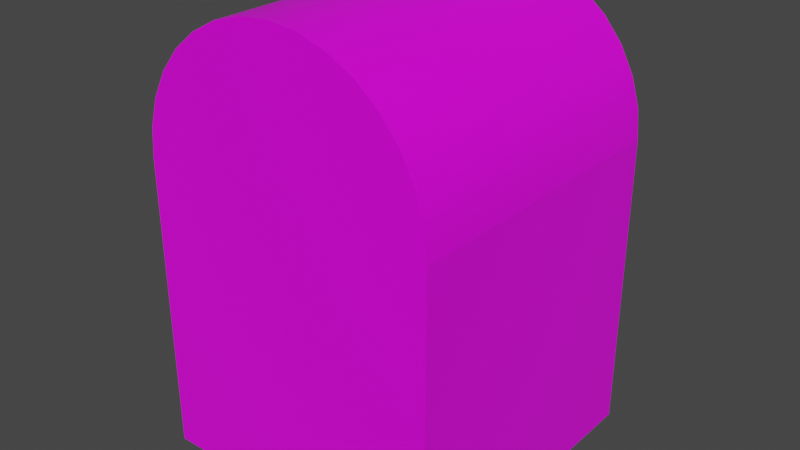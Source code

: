# Source: postbox.blend  (saved by Blender 2.92.15; exported with 4.5.12 LTS)
import bpy
from mathutils import Matrix  # noqa: F401  (used for matrix-valued properties, if any)

bpy.ops.wm.read_factory_settings(use_empty=True)
scene = bpy.context.scene
scene.name = 'Scene'

# ---- collections
col_collection = bpy.data.collections.new('Collection'); scene.collection.children.link(col_collection)

# ---- images (referenced by path relative to the original .blend; pixels are not part of the script)
import os
ASSET_DIR = os.environ.get("B2B_ASSET_DIR", "")  # directory of the original .blend (textures are referenced by path, not embedded)
HERE = os.path.dirname(os.path.abspath(__file__))  # packed textures are extracted next to this script under _unpacked/

def load_image(name, relpath, width, height, colorspace="sRGB"):
    """Load a texture the original file referenced (path relative to the .blend, or extracted next to this script)."""
    p = next((c for c in (os.path.join(HERE, relpath), os.path.join(ASSET_DIR, relpath)) if relpath and os.path.exists(c)), "")
    if p:
        img = bpy.data.images.load(p, check_existing=True)
        img.name = name
    else:  # same state as the original file: an image datablock whose file is absent (Cycles renders it pink)
        img = bpy.data.images.new(name, width, height)
        img.source = "FILE"
        img.filepath = "//" + (relpath or name)
    img.colorspace_settings.name = colorspace
    return img
img_postbox_png = load_image('postbox.png', 'postbox.png', 1024, 1024, 'sRGB')

# ---- materials (node trees are filled in below, after node groups)
mat_material = bpy.data.materials.new('Material')
mat_material.alpha_threshold = 0.0
mat_material.use_transparent_shadow = False
mat_material.line_color = (0.0, 0.0, 0.0, 1.0)

# ---- node groups
ng_auto_smooth = bpy.data.node_groups.new('Auto Smooth', 'GeometryNodeTree')
_s = ng_auto_smooth.interface.new_socket(name='Geometry', in_out='OUTPUT', socket_type='NodeSocketGeometry')
_s = ng_auto_smooth.interface.new_socket(name='Geometry', in_out='INPUT', socket_type='NodeSocketGeometry')
_s = ng_auto_smooth.interface.new_socket(name='Angle', in_out='INPUT', socket_type='NodeSocketFloat')
_s.subtype = 'ANGLE'
_s.min_value = 0.0
_s.max_value = 3.142
ng_auto_smooth.is_modifier = True
_N = ng_auto_smooth.nodes; _L = ng_auto_smooth.links
n0 = _N.new('NodeGroupOutput'); n0.name = 'Group Output'; n0.location = (480, -100)
n1 = _N.new('NodeGroupInput'); n1.name = 'Group Input'; n1.location = (-420, -300)
n2 = _N.new('NodeGroupInput'); n2.name = 'Group Input.001'; n2.location = (-60, -100)
n3 = _N.new('GeometryNodeSetShadeSmooth'); n3.name = 'Set Shade Smooth'; n3.location = (120, -100)
n3.domain = 'EDGE'
n4 = _N.new('GeometryNodeSetShadeSmooth'); n4.name = 'Set Shade Smooth.001'; n4.location = (300, -100)
n5 = _N.new('GeometryNodeInputMeshEdgeAngle'); n5.name = 'Edge Angle'; n5.location = (-420, -220)
n6 = _N.new('GeometryNodeInputEdgeSmooth'); n6.name = 'Is Edge Smooth'; n6.location = (-60, -160)
n7 = _N.new('GeometryNodeInputShadeSmooth'); n7.name = 'Is Face Smooth'; n7.location = (-240, -340)
n8 = _N.new('FunctionNodeBooleanMath'); n8.name = 'Boolean Math'; n8.location = (-60, -220)
n9 = _N.new('FunctionNodeCompare'); n9.name = 'Compare'; n9.location = (-240, -180)
n9.operation = 'LESS_EQUAL'
_L.new(n5.outputs[0], n9.inputs[0])
_L.new(n4.outputs[0], n0.inputs[0])
_L.new(n1.outputs[1], n9.inputs[1])
_L.new(n9.outputs[0], n8.inputs[0])
_L.new(n7.outputs[0], n8.inputs[1])
_L.new(n2.outputs[0], n3.inputs[0])
_L.new(n6.outputs[0], n3.inputs[1])
_L.new(n3.outputs[0], n4.inputs[0])
_L.new(n8.outputs[0], n3.inputs[2])
n0.is_active_output = True

# ---- material node trees
mat_material.use_nodes = True; mat_material.node_tree.nodes.clear()
_N = mat_material.node_tree.nodes; _L = mat_material.node_tree.links
n0 = _N.new('ShaderNodeOutputMaterial'); n0.name = 'Material Output'; n0.location = (300, 300)
n1 = _N.new('ShaderNodeBsdfPrincipled'); n1.name = 'Principled BSDF'; n1.location = (10, 300)
n1.distribution = 'GGX'
n1.subsurface_method = 'BURLEY'
n1.inputs[2].default_value = 0.4
n1.inputs[3].default_value = 1.45
n1.inputs[27].default_value = (0.0, 0.0, 0.0, 1.0)
n1.inputs[28].default_value = 1.0
n2 = _N.new('ShaderNodeTexImage'); n2.name = 'Image Texture'; n2.location = (-355, 245)
n2.image = img_postbox_png
_L.new(n1.outputs[0], n0.inputs[0])
_L.new(n2.outputs[0], n1.inputs[0])
n0.is_active_output = True

# ---- world
world_world = bpy.data.worlds.new('World'); scene.world = world_world
world_world.use_nodes = True; world_world.node_tree.nodes.clear()
_N = world_world.node_tree.nodes; _L = world_world.node_tree.links
n0 = _N.new('ShaderNodeOutputWorld'); n0.name = 'World Output'; n0.location = (300, 300)
n1 = _N.new('ShaderNodeBackground'); n1.name = 'Background'; n1.location = (10, 300)
n1.inputs[0].default_value = (0.05088, 0.05088, 0.05088, 1.0)
_L.new(n1.outputs[0], n0.inputs[0])
n0.is_active_output = True
world_world.color = (0.05088, 0.05088, 0.05088)
world_world.use_sun_shadow = False
world_world.sun_shadow_jitter_overblur = 0.0

# ---- meshes
me_cube = bpy.data.meshes.new('Cube')
me_cube.from_pydata([(1.0, 1.0, 1.0), (1.0, 1.0, -1.0), (1.0, -1.0, -1.0), (-1.0, 1.0, 1.0), (-1.0, 1.0, -1.0), (-1.0, -1.0, 1.0), (-1.0, -1.0, -1.0), (0.0, 1.0, 2.0), (0.0, -1.0, 2.0), (0.1951, 1.0, 1.981), (0.1951, -1.0, 1.981), (0.3827, 1.0, 1.924), (0.3827, -1.0, 1.924), (0.5556, 1.0, 1.831), (0.5556, -1.0, 1.831), (0.7071, 1.0, 1.707), (0.7071, -1.0, 1.707), (0.8315, 1.0, 1.556), (0.8315, -1.0, 1.556), (0.9239, 1.0, 1.383), (0.9239, -1.0, 1.383), (0.9808, 1.0, 1.195), (0.9808, -1.0, 1.195), (1.0, -1.0, 1.0), (0.0, 1.0, 1.0), (0.0, -1.0, -1.0), (0.0, -1.0, 1.0), (0.0, 1.0, -1.0), (-0.9808, 1.0, 1.195), (-0.9808, -1.0, 1.195), (-0.9239, 1.0, 1.383), (-0.9239, -1.0, 1.383), (-0.8315, 1.0, 1.556), (-0.8315, -1.0, 1.556), (-0.7071, 1.0, 1.707), (-0.7071, -1.0, 1.707), (-0.5556, 1.0, 1.831), (-0.5556, -1.0, 1.831), (-0.3827, 1.0, 1.924), (-0.3827, -1.0, 1.924), (-0.1951, 1.0, 1.981), (-0.1951, -1.0, 1.981)], [], [(25, 26, 5, 6), (6, 5, 3, 4), (27, 1, 2, 25), (1, 0, 23, 2), (27, 24, 0, 1), (7, 8, 10, 9), (9, 10, 12, 11), (11, 12, 14, 13), (13, 14, 16, 15), (15, 16, 18, 17), (17, 18, 20, 19), (19, 20, 22, 21), (21, 22, 23, 0), (2, 23, 26, 25), (3, 5, 29, 28), (28, 29, 31, 30), (30, 31, 33, 32), (32, 33, 35, 34), (4, 27, 25, 6), (34, 35, 37, 36), (4, 3, 24, 27), (36, 37, 39, 38), (16, 14, 26), (38, 39, 41, 40), (40, 41, 8, 7), (38, 40, 24), (0, 24, 21), (31, 29, 26), (19, 21, 24), (24, 7, 9), (11, 24, 9), (11, 13, 24), (13, 15, 24), (15, 17, 24), (17, 19, 24), (40, 7, 24), (24, 3, 28), (28, 30, 24), (30, 32, 24), (32, 34, 24), (34, 36, 24), (36, 38, 24), (12, 10, 26), (10, 8, 26), (26, 23, 22), (12, 26, 14), (22, 20, 26), (20, 18, 26), (18, 16, 26), (5, 26, 29), (26, 8, 41), (39, 26, 41), (39, 37, 26), (37, 35, 26), (35, 33, 26), (33, 31, 26)])
me_cube.polygons.foreach_set('use_smooth', [0, 0, 0, 0, 0, 1, 1, 1, 1, 1, 1, 1, 1, 0, 1, 1, 1, 1, 0, 1, 0, 1, 0, 1, 1, 0, 0, 0, 0, 0, 0, 0, 0, 0, 0, 0, 0, 0, 0, 0, 0, 0, 0, 0, 0, 0, 0, 0, 0, 0, 0, 0, 0, 0, 0, 0])
_uv = me_cube.uv_layers.new(name='UVMap')
_uv.uv.foreach_set('vector', [0.8333, 0.002517, 0.8333, 0.3308, 0.6692, 0.3308, 0.6692, 0.002517, 0.6641, 0.3359, 0.6641, 0.6641, 0.3359, 0.6641, 0.3359, 0.3359, 0.5, 0.002517, 0.6641, 0.002517, 0.6641, 0.3308, 0.5, 0.3308, 0.9975, 0.3359, 0.9975, 0.6641, 0.6692, 0.6641, 0.6692, 0.3359, 0.1667, 0.5224, 0.1667, 0.8507, 0.002517, 0.8507, 0.002517, 0.5224, 0.002517, 0.2599, 0.3308, 0.2599, 0.3308, 0.2921, 0.002517, 0.2921, 0.002517, 0.2921, 0.3308, 0.2921, 0.3308, 0.3243, 0.002517, 0.3243, 0.002517, 0.3243, 0.3308, 0.3243, 0.3308, 0.3565, 0.002517, 0.3565, 0.002517, 0.3565, 0.3308, 0.3565, 0.3308, 0.3887, 0.002517, 0.3887, 0.002517, 0.3887, 0.3308, 0.3887, 0.3308, 0.4208, 0.002517, 0.4208, 0.002517, 0.4208, 0.3308, 0.4208, 0.3308, 0.453, 0.002517, 0.453, 0.002517, 0.453, 0.3308, 0.453, 0.3308, 0.4852, 0.002517, 0.4852, 0.002517, 0.4852, 0.3308, 0.4852, 0.3308, 0.5174, 0.002517, 0.5174, 0.9975, 0.002517, 0.9975, 0.3308, 0.8333, 0.3308, 0.8333, 0.002517, 0.002517, 0.002517, 0.3308, 0.002518, 0.3308, 0.0347, 0.002517, 0.0347, 0.002517, 0.0347, 0.3308, 0.0347, 0.3308, 0.06688, 0.002517, 0.06688, 0.002517, 0.06688, 0.3308, 0.06688, 0.3308, 0.09905, 0.002517, 0.09905, 0.002517, 0.09905, 0.3308, 0.09905, 0.3308, 0.1312, 0.002517, 0.1312, 0.3359, 0.002517, 0.5, 0.002517, 0.5, 0.3308, 0.3359, 0.3308, 0.002517, 0.1312, 0.3308, 0.1312, 0.3308, 0.1634, 0.002517, 0.1634, 0.3308, 0.5224, 0.3308, 0.8507, 0.1667, 0.8507, 0.1667, 0.5224, 0.002517, 0.1634, 0.3308, 0.1634, 0.3308, 0.1956, 0.002517, 0.1956, 0.5531, 0.9494, 0.5327, 0.9245, 0.6692, 0.8333, 0.002517, 0.1956, 0.3308, 0.1956, 0.3308, 0.2278, 0.002517, 0.2278, 0.002517, 0.2278, 0.3308, 0.2278, 0.3308, 0.2599, 0.002517, 0.2599, 0.3483, 0.8962, 0.339, 0.8654, 0.5, 0.8333, 0.5, 0.6692, 0.5, 0.8333, 0.468, 0.6723, 0.6064, 0.6817, 0.6372, 0.6723, 0.6692, 0.8333, 0.4372, 0.6817, 0.468, 0.6723, 0.5, 0.8333, 0.5, 0.8333, 0.3359, 0.8333, 0.339, 0.8013, 0.3483, 0.7705, 0.5, 0.8333, 0.339, 0.8013, 0.3483, 0.7705, 0.3635, 0.7421, 0.5, 0.8333, 0.3635, 0.7421, 0.3839, 0.7173, 0.5, 0.8333, 0.3839, 0.7173, 0.4088, 0.6968, 0.5, 0.8333, 0.4088, 0.6968, 0.4372, 0.6817, 0.5, 0.8333, 0.339, 0.8654, 0.3359, 0.8333, 0.5, 0.8333, 0.5, 0.8333, 0.5, 0.9975, 0.468, 0.9943, 0.468, 0.9943, 0.4372, 0.985, 0.5, 0.8333, 0.4372, 0.985, 0.4088, 0.9698, 0.5, 0.8333, 0.4088, 0.9698, 0.3839, 0.9494, 0.5, 0.8333, 0.3839, 0.9494, 0.3635, 0.9245, 0.5, 0.8333, 0.3635, 0.9245, 0.3483, 0.8962, 0.5, 0.8333, 0.5175, 0.8962, 0.5082, 0.8654, 0.6692, 0.8333, 0.5082, 0.8654, 0.505, 0.8333, 0.6692, 0.8333, 0.6692, 0.8333, 0.6692, 0.9975, 0.6372, 0.9943, 0.5175, 0.8962, 0.6692, 0.8333, 0.5327, 0.9245, 0.6372, 0.9943, 0.6064, 0.985, 0.6692, 0.8333, 0.6064, 0.985, 0.578, 0.9698, 0.6692, 0.8333, 0.578, 0.9698, 0.5531, 0.9494, 0.6692, 0.8333, 0.6692, 0.6692, 0.6692, 0.8333, 0.6372, 0.6723, 0.6692, 0.8333, 0.505, 0.8333, 0.5082, 0.8013, 0.5175, 0.7705, 0.6692, 0.8333, 0.5082, 0.8013, 0.5175, 0.7705, 0.5327, 0.7421, 0.6692, 0.8333, 0.5327, 0.7421, 0.5531, 0.7173, 0.6692, 0.8333, 0.5531, 0.7173, 0.578, 0.6968, 0.6692, 0.8333, 0.578, 0.6968, 0.6064, 0.6817, 0.6692, 0.8333])
me_cube.materials.append(mat_material)
me_cube.use_remesh_preserve_volume = False
me_cube.use_remesh_preserve_attributes = False
me_cube.use_mirror_vertex_groups = False
me_cube.update()

# ---- objects
ob_cube = bpy.data.objects.new('Cube', me_cube)

# ---- transforms, parenting, visibility, modifiers, constraints
ob_cube.location = (0.0, 0.0, 0.0)
ob_cube.lock_rotations_4d = False
ob_cube.empty_display_type = 'ARROWS'
ob_cube.lineart.crease_threshold = 0.0
_m = ob_cube.modifiers.new('Auto Smooth', 'NODES')
_m.node_group = ng_auto_smooth
_gi = [s.identifier for s in ng_auto_smooth.interface.items_tree if s.item_type == 'SOCKET' and s.in_out == 'INPUT']
_m[_gi[1]] = 0.5236  # Angle

# ---- collection membership
col_collection.objects.link(ob_cube)

# ---- scene / render settings (as saved in the file)
scene.frame_start = 1; scene.frame_end = 250; scene.frame_set(152)
scene.render.engine = 'BLENDER_EEVEE_NEXT'
scene.cycles.use_denoising = False
scene.cycles.samples = 128
scene.cycles.sampling_pattern = 'TABULATED_SOBOL'
scene.cycles.use_adaptive_sampling = False
scene.cycles.use_light_tree = False
scene.view_settings.view_transform = 'Filmic'
bpy.context.view_layer.update()

# ---- added for rendering (the .blend has no active camera and no usable light): camera, sun
cam_auto = bpy.data.cameras.new('AutoCamera')
cam_auto.lens = 50.0
cam_auto.sensor_width = 36.0
cam_auto.clip_end = 1000.0
ob_auto_camera = bpy.data.objects.new('AutoCamera', cam_auto)
scene.collection.objects.link(ob_auto_camera)
ob_auto_camera.location = (3.8148, -4.57776, 3.55184)
ob_auto_camera.rotation_euler = (1.09748, -7.21219e-08, 0.694738)
scene.camera = ob_auto_camera
light_auto_sun = bpy.data.lights.new('AutoSun', 'SUN')
light_auto_sun.energy = 3.0
light_auto_sun.angle = 0.0523599
ob_auto_sun = bpy.data.objects.new('AutoSun', light_auto_sun)
scene.collection.objects.link(ob_auto_sun)
ob_auto_sun.rotation_euler = (0.872665, 0.174533, 0.523599)
bpy.context.view_layer.update()
